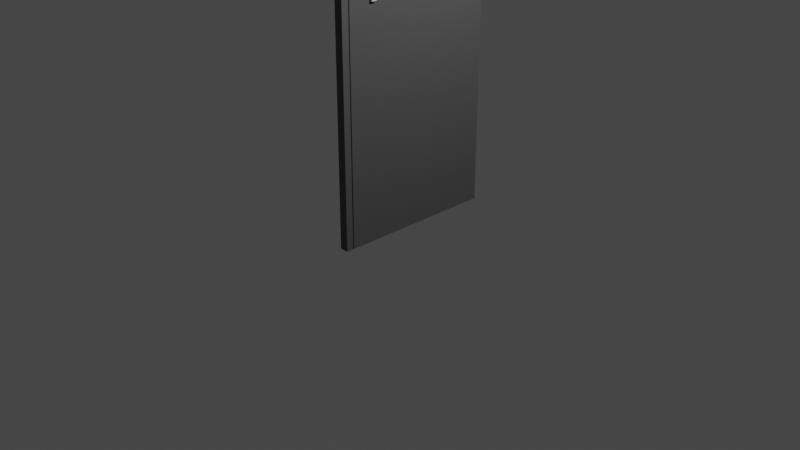 # Source: deur.blend  (saved by Blender 2.93.21; exported with 4.5.12 LTS)
import bpy
from mathutils import Matrix  # noqa: F401  (used for matrix-valued properties, if any)

bpy.ops.wm.read_factory_settings(use_empty=True)
scene = bpy.context.scene
scene.name = 'Scene'

# ---- collections
col_collection = bpy.data.collections.new('Collection'); scene.collection.children.link(col_collection)

# ---- materials (node trees are filled in below, after node groups)
mat_material_003 = bpy.data.materials.new('Material.003')
mat_material_003.use_transparent_shadow = False
mat_material_004 = bpy.data.materials.new('Material.004')
mat_material_004.use_transparent_shadow = False
mat_material_002 = bpy.data.materials.new('Material.002')
mat_material_002.use_transparent_shadow = False
mat_material = bpy.data.materials.new('Material')
mat_material.use_transparent_shadow = False

# ---- material node trees
mat_material_003.use_nodes = True; mat_material_003.node_tree.nodes.clear()
_N = mat_material_003.node_tree.nodes; _L = mat_material_003.node_tree.links
n0 = _N.new('ShaderNodeBsdfPrincipled'); n0.name = 'Principled BSDF'; n0.location = (10, 300)
n0.distribution = 'GGX'
n0.subsurface_method = 'BURLEY'
n0.inputs[0].default_value = (0.5711, 0.491, 0.5395, 1.0)
n0.inputs[3].default_value = 1.45
n0.inputs[27].default_value = (0.0, 0.0, 0.0, 1.0)
n0.inputs[28].default_value = 1.0
n1 = _N.new('ShaderNodeOutputMaterial'); n1.name = 'Material Output'; n1.location = (300, 300)
_L.new(n0.outputs[0], n1.inputs[0])
n1.is_active_output = True
mat_material_004.use_nodes = True; mat_material_004.node_tree.nodes.clear()
_N = mat_material_004.node_tree.nodes; _L = mat_material_004.node_tree.links
n0 = _N.new('ShaderNodeBsdfPrincipled'); n0.name = 'Principled BSDF'; n0.location = (10, 300)
n0.distribution = 'GGX'
n0.subsurface_method = 'BURLEY'
n0.inputs[0].default_value = (0.5711, 0.491, 0.5395, 1.0)
n0.inputs[3].default_value = 1.45
n0.inputs[27].default_value = (0.0, 0.0, 0.0, 1.0)
n0.inputs[28].default_value = 1.0
n1 = _N.new('ShaderNodeOutputMaterial'); n1.name = 'Material Output'; n1.location = (300, 300)
_L.new(n0.outputs[0], n1.inputs[0])
n1.is_active_output = True
mat_material_002.use_nodes = True; mat_material_002.node_tree.nodes.clear()
_N = mat_material_002.node_tree.nodes; _L = mat_material_002.node_tree.links
n0 = _N.new('ShaderNodeBsdfPrincipled'); n0.name = 'Principled BSDF'; n0.location = (10, 300)
n0.distribution = 'GGX'
n0.subsurface_method = 'BURLEY'
n0.inputs[0].default_value = (0.08022, 0.08022, 0.08022, 1.0)
n0.inputs[3].default_value = 1.45
n0.inputs[27].default_value = (0.0, 0.0, 0.0, 1.0)
n0.inputs[28].default_value = 1.0
n1 = _N.new('ShaderNodeOutputMaterial'); n1.name = 'Material Output'; n1.location = (300, 300)
_L.new(n0.outputs[0], n1.inputs[0])
n1.is_active_output = True
mat_material.use_nodes = True; mat_material.node_tree.nodes.clear()
_N = mat_material.node_tree.nodes; _L = mat_material.node_tree.links
n0 = _N.new('ShaderNodeBsdfPrincipled'); n0.name = 'Principled BSDF'; n0.location = (10, 300)
n0.distribution = 'GGX'
n0.subsurface_method = 'BURLEY'
n0.inputs[0].default_value = (0.08022, 0.08022, 0.08022, 1.0)
n0.inputs[3].default_value = 1.45
n0.inputs[27].default_value = (0.0, 0.0, 0.0, 1.0)
n0.inputs[28].default_value = 1.0
n1 = _N.new('ShaderNodeOutputMaterial'); n1.name = 'Material Output'; n1.location = (300, 300)
_L.new(n0.outputs[0], n1.inputs[0])
n1.is_active_output = True

# ---- world
world_world = bpy.data.worlds.new('World'); scene.world = world_world
world_world.use_nodes = True; world_world.node_tree.nodes.clear()
_N = world_world.node_tree.nodes; _L = world_world.node_tree.links
n0 = _N.new('ShaderNodeOutputWorld'); n0.name = 'World Output'; n0.location = (300, 300)
n1 = _N.new('ShaderNodeBackground'); n1.name = 'Background'; n1.location = (10, 300)
n1.inputs[0].default_value = (0.05088, 0.05088, 0.05088, 1.0)
_L.new(n1.outputs[0], n0.inputs[0])
n0.is_active_output = True
world_world.color = (0.05088, 0.05088, 0.05088)
world_world.use_sun_shadow = False
world_world.sun_shadow_jitter_overblur = 0.0

# ---- cameras
cam_camera = bpy.data.cameras.new('Camera')
cam_camera.clip_end = 100.0
cam_camera.ortho_scale = 7.314

# ---- lights
light_light = bpy.data.lights.new('Light', 'POINT')
light_light.transmission_factor = 0.0
light_light.energy = 1000.0
light_light.shadow_soft_size = 0.1
light_light.shadow_maximum_resolution = 0.006
light_light.use_absolute_resolution = True

# ---- meshes
me_cube_002 = bpy.data.meshes.new('Cube.002')
me_cube_002.from_pydata([(-1.451, -0.6355, -0.03752), (-1.451, -0.5695, -0.03752), (-1.451, -0.6355, -0.06417), (-0.1886, -0.6355, -0.03752), (-0.1886, -0.5695, -0.03752), (-0.1886, -0.6355, -0.06417), (-0.1886, -0.5695, -0.06417), (-1.451, -0.5695, -0.06417), (-1.0, -1.0, -1.0), (-1.0, -1.0, 1.0), (-1.0, 1.0, -1.0), (-1.0, 1.0, 1.0), (1.0, -1.0, -1.0), (1.0, -1.0, 1.0), (1.0, 1.0, -1.0), (1.0, 1.0, 1.0), (-0.5043, -0.9091, -0.9978), (-0.5043, -0.9091, 0.9921), (-0.5043, 0.9091, -0.9978), (-0.5043, 0.9091, 0.9921), (0.736, -0.9091, -0.9978), (0.736, -0.9091, 0.9921), (0.736, 0.9091, -0.9978), (0.736, 0.9091, 0.9921), (-1.0, 0.9091, 0.9921), (-1.0, -0.9091, 0.9921), (-1.0, -0.9091, -0.9978), (-1.0, 0.9091, -0.9978), (1.0, -0.9091, 0.9921), (1.0, 0.9091, 0.9921), (1.0, -0.9091, -0.9978), (1.0, 0.9091, -0.9978), (-0.5043, 0.9091, -0.4442), (-0.5043, 0.4033, -0.9978), (-0.5043, -0.9091, 0.4385), (-0.5043, -0.4033, 0.9921), (0.736, -0.9091, -0.302), (0.736, -0.2733, -0.9978), (0.736, 0.9091, 0.2962), (0.736, 0.2733, 0.9921), (-0.715, -0.9091, -0.9978), (-0.715, 0.9091, -0.9978), (-0.715, -0.9091, 0.9921), (1.185, -0.9091, -0.9978), (1.185, 0.9091, -0.9978), (1.185, -0.9091, 0.9921), (1.185, 0.9091, 0.9921), (-0.715, 0.9091, 0.9921), (0.4532, -0.6355, -0.03752), (0.4532, -0.5695, -0.03752), (0.4532, -0.6355, -0.06417), (1.715, -0.6355, -0.03752), (1.715, -0.5695, -0.03752), (1.715, -0.6355, -0.06417), (1.715, -0.5695, -0.06417), (0.4532, -0.5695, -0.06417)], [], [(1, 4, 3, 0), (0, 2, 7, 1), (3, 5, 2, 0), (4, 6, 5, 3), (6, 7, 2, 5), (1, 7, 6, 4), (8, 9, 11, 10, 27, 24, 25, 26), (10, 8, 26, 27), (10, 11, 15, 14), (31, 14, 15, 13, 12, 30, 28, 29), (30, 12, 14, 31), (12, 13, 9, 8), (10, 14, 12, 8), (15, 11, 9, 13), (38, 23, 19, 32), (32, 18, 22, 38), (17, 21, 36, 34), (20, 16, 34, 36), (33, 16, 20, 37), (37, 22, 18, 33), (21, 17, 35, 39), (19, 23, 39, 35), (27, 18, 32, 19, 24), (38, 22, 31, 29, 23), (25, 17, 34, 16, 26), (21, 28, 30, 20, 36), (33, 18, 27, 26, 16), (37, 20, 30, 31, 22), (23, 29, 28, 21, 39), (17, 25, 24, 19, 35), (41, 44, 43, 40), (40, 42, 47, 41), (43, 45, 42, 40), (44, 46, 45, 43), (46, 47, 42, 45), (41, 47, 46, 44), (49, 52, 51, 48), (48, 50, 55, 49), (51, 53, 50, 48), (52, 54, 53, 51), (54, 55, 50, 53), (49, 55, 54, 52)])
me_cube_002.polygons.foreach_set('material_index', [0, 0, 0, 0, 0, 0, 2, 2, 2, 2, 2, 2, 2, 2, 2, 2, 2, 2, 2, 2, 2, 2, 2, 2, 2, 2, 2, 2, 2, 2, 3, 3, 3, 3, 3, 3, 1, 1, 1, 1, 1, 1])
_uv = me_cube_002.uv_layers.new(name='UVMap')
_uv.uv.foreach_set('vector', [0.125, 0.5, 0.375, 0.5, 0.375, 0.75, 0.125, 0.75, 0.375, 0.0, 0.625, 0.0, 0.625, 0.25, 0.375, 0.25, 0.375, 0.75, 0.625, 0.75, 0.625, 1.0, 0.375, 1.0, 0.375, 0.5, 0.625, 0.5, 0.625, 0.75, 0.375, 0.75, 0.625, 0.5, 0.875, 0.5, 0.875, 0.75, 0.625, 0.75, 0.375, 0.25, 0.625, 0.25, 0.625, 0.5, 0.375, 0.5, 0.375, 0.0, 0.625, 0.0, 0.625, 0.25, 0.375, 0.25, 0.3753, 0.2386, 0.624, 0.2386, 0.624, 0.01136, 0.3753, 0.01136, 0.375, 0.25, 0.375, 0.0, 0.3753, 0.01136, 0.3753, 0.2386, 0.375, 0.25, 0.625, 0.25, 0.625, 0.5, 0.375, 0.5, 0.3753, 0.5114, 0.375, 0.5, 0.625, 0.5, 0.625, 0.75, 0.375, 0.75, 0.3753, 0.7386, 0.624, 0.7386, 0.624, 0.5114, 0.3753, 0.7386, 0.375, 0.75, 0.375, 0.5, 0.3753, 0.5114, 0.375, 0.75, 0.625, 0.75, 0.625, 1.0, 0.375, 1.0, 0.125, 0.5, 0.375, 0.5, 0.375, 0.75, 0.125, 0.75, 0.625, 0.5, 0.875, 0.5, 0.875, 0.75, 0.625, 0.75, 0.5376, 0.5, 0.625, 0.5, 0.625, 0.25, 0.4446, 0.25, 0.4446, 0.25, 0.375, 0.25, 0.375, 0.5, 0.5376, 0.5, 0.625, 1.0, 0.625, 0.75, 0.4624, 0.75, 0.5554, 1.0, 0.375, 0.75, 0.375, 1.0, 0.5554, 1.0, 0.4624, 0.75, 0.125, 0.5696, 0.125, 0.75, 0.375, 0.75, 0.375, 0.6626, 0.375, 0.6626, 0.375, 0.5, 0.125, 0.5, 0.125, 0.5696, 0.625, 0.75, 0.875, 0.75, 0.875, 0.6804, 0.625, 0.5874, 0.875, 0.5, 0.625, 0.5, 0.625, 0.5874, 0.875, 0.6804, 0.375, 0.2824, 0.375, 0.3196, 0.4446, 0.3196, 0.625, 0.3196, 0.625, 0.2824, 0.5376, 0.4126, 0.375, 0.4126, 0.375, 0.4324, 0.625, 0.4324, 0.625, 0.4126, 0.625, 0.9676, 0.625, 0.9304, 0.5554, 0.9304, 0.375, 0.9304, 0.375, 0.9676, 0.625, 0.8374, 0.625, 0.8176, 0.375, 0.8176, 0.375, 0.8374, 0.4624, 0.8374, 0.1946, 0.5696, 0.1946, 0.5, 0.1574, 0.5, 0.1574, 0.75, 0.1946, 0.75, 0.2876, 0.6626, 0.2876, 0.75, 0.3074, 0.75, 0.3074, 0.5, 0.2876, 0.5, 0.7124, 0.5, 0.6926, 0.5, 0.6926, 0.75, 0.7124, 0.75, 0.7124, 0.5874, 0.8054, 0.75, 0.8426, 0.75, 0.8426, 0.5, 0.8054, 0.5, 0.8054, 0.6804, 0.125, 0.5, 0.375, 0.5, 0.375, 0.75, 0.125, 0.75, 0.375, 0.0, 0.625, 0.0, 0.625, 0.25, 0.375, 0.25, 0.375, 0.75, 0.625, 0.75, 0.625, 1.0, 0.375, 1.0, 0.375, 0.5, 0.625, 0.5, 0.625, 0.75, 0.375, 0.75, 0.625, 0.5, 0.875, 0.5, 0.875, 0.75, 0.625, 0.75, 0.375, 0.25, 0.625, 0.25, 0.625, 0.5, 0.375, 0.5, 0.125, 0.5, 0.375, 0.5, 0.375, 0.75, 0.125, 0.75, 0.375, 0.0, 0.625, 0.0, 0.625, 0.25, 0.375, 0.25, 0.375, 0.75, 0.625, 0.75, 0.625, 1.0, 0.375, 1.0, 0.375, 0.5, 0.625, 0.5, 0.625, 0.75, 0.375, 0.75, 0.625, 0.5, 0.875, 0.5, 0.875, 0.75, 0.625, 0.75, 0.375, 0.25, 0.625, 0.25, 0.625, 0.5, 0.375, 0.5])
me_cube_002.materials.append(mat_material_003)
me_cube_002.materials.append(mat_material_004)
me_cube_002.materials.append(mat_material_002)
me_cube_002.materials.append(mat_material)
me_cube_002.use_remesh_fix_poles = True
me_cube_002.use_remesh_preserve_attributes = False
me_cube_002.update()

# ---- objects
ob_light = bpy.data.objects.new('Light', light_light)
ob_camera = bpy.data.objects.new('Camera', cam_camera)
ob_cube_002 = bpy.data.objects.new('Cube.002', me_cube_002)

# ---- transforms, parenting, visibility, modifiers, constraints
ob_light.location = (3.292, 0.7907, 5.871)
ob_light.rotation_euler = (0.6503, 0.05522, 1.866)
ob_light.scale = (0.7966, 0.8522, 0.9129)
ob_light.lock_rotations_4d = False
ob_light.empty_display_type = 'ARROWS'
ob_light.color = (0.0, 0.0, 0.0, 0.0)
ob_light.lineart.crease_threshold = 0.0
ob_camera.location = (7.359, -6.926, 4.958)
ob_camera.rotation_euler = (1.109, 0.0, 0.8149)
ob_camera.lock_rotations_4d = False
ob_camera.empty_display_type = 'ARROWS'
ob_camera.color = (0.0, 0.0, 0.0, 0.0)
ob_camera.display_type = 'WIRE'
ob_camera.lineart.crease_threshold = 0.0
ob_cube_002.location = (0.1837, -0.01286, 2.55)
ob_cube_002.scale = (0.0456, 0.8791, 2.519)

# ---- collection membership
col_collection.objects.link(ob_light)
col_collection.objects.link(ob_camera)
col_collection.objects.link(ob_cube_002)

# ---- scene / render settings (as saved in the file)
scene.camera = ob_camera
scene.frame_start = 1; scene.frame_end = 250; scene.frame_set(1)
scene.render.engine = 'BLENDER_EEVEE_NEXT'
scene.cycles.use_denoising = False
scene.cycles.samples = 128
scene.cycles.sampling_pattern = 'TABULATED_SOBOL'
scene.cycles.use_adaptive_sampling = False
scene.cycles.use_light_tree = False
scene.view_settings.view_transform = 'Filmic'
bpy.context.view_layer.update()
